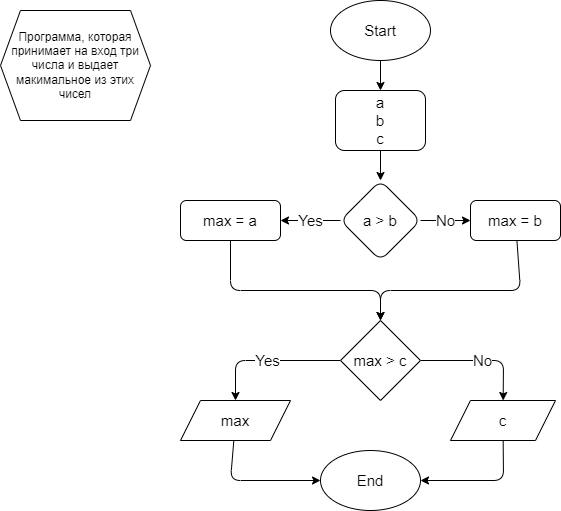

The diagram above was exported from draw.io. Its source (the exported page's mxGraphModel, read from the mxfile embedded in the PNG):
<mxGraphModel dx="564" dy="233" grid="1" gridSize="10" guides="1" tooltips="1" connect="1" arrows="1" fold="1" page="1" pageScale="1" pageWidth="827" pageHeight="1169" math="0" shadow="0">
  <root>
    <mxCell id="0" />
    <mxCell id="1" parent="0" />
    <mxCell id="2" value="Программа, которая принимает на вход три числа и выдает макимальное из этих чисел" style="shape=hexagon;perimeter=hexagonPerimeter2;whiteSpace=wrap;html=1;fixedSize=1;" vertex="1" parent="1">
      <mxGeometry x="20" y="20" width="150" height="110" as="geometry" />
    </mxCell>
    <mxCell id="5" style="edgeStyle=none;html=1;fontSize=15;" edge="1" parent="1" source="3" target="4">
      <mxGeometry relative="1" as="geometry" />
    </mxCell>
    <mxCell id="3" value="Start" style="ellipse;whiteSpace=wrap;html=1;fontSize=15;" vertex="1" parent="1">
      <mxGeometry x="350" y="10" width="100" height="60" as="geometry" />
    </mxCell>
    <mxCell id="7" value="" style="edgeStyle=none;html=1;fontSize=15;" edge="1" parent="1" source="4" target="6">
      <mxGeometry relative="1" as="geometry" />
    </mxCell>
    <mxCell id="4" value="a&lt;br&gt;b&lt;br&gt;c" style="rounded=1;whiteSpace=wrap;html=1;fontSize=15;" vertex="1" parent="1">
      <mxGeometry x="355" y="100" width="90" height="60" as="geometry" />
    </mxCell>
    <mxCell id="9" value="Yes" style="edgeStyle=none;html=1;fontSize=15;" edge="1" parent="1" source="6" target="8">
      <mxGeometry relative="1" as="geometry" />
    </mxCell>
    <mxCell id="11" value="No" style="edgeStyle=none;html=1;fontSize=15;" edge="1" parent="1" source="6" target="10">
      <mxGeometry relative="1" as="geometry" />
    </mxCell>
    <mxCell id="6" value="a &amp;gt; b" style="rhombus;whiteSpace=wrap;html=1;fontSize=15;rounded=1;" vertex="1" parent="1">
      <mxGeometry x="360" y="190" width="80" height="80" as="geometry" />
    </mxCell>
    <mxCell id="13" style="edgeStyle=none;html=1;fontSize=15;" edge="1" parent="1" source="8" target="12">
      <mxGeometry relative="1" as="geometry">
        <Array as="points">
          <mxPoint x="250" y="300" />
          <mxPoint x="400" y="300" />
          <mxPoint x="400" y="320" />
        </Array>
      </mxGeometry>
    </mxCell>
    <mxCell id="8" value="max = a" style="whiteSpace=wrap;html=1;fontSize=15;rounded=1;" vertex="1" parent="1">
      <mxGeometry x="200" y="210" width="100" height="40" as="geometry" />
    </mxCell>
    <mxCell id="14" style="edgeStyle=none;html=1;fontSize=15;" edge="1" parent="1" source="10" target="12">
      <mxGeometry relative="1" as="geometry">
        <Array as="points">
          <mxPoint x="540" y="300" />
          <mxPoint x="400" y="300" />
        </Array>
      </mxGeometry>
    </mxCell>
    <mxCell id="10" value="max = b" style="whiteSpace=wrap;html=1;fontSize=15;rounded=1;" vertex="1" parent="1">
      <mxGeometry x="490" y="210" width="90" height="40" as="geometry" />
    </mxCell>
    <mxCell id="16" value="Yes" style="edgeStyle=none;html=1;fontSize=15;" edge="1" parent="1" source="12" target="15">
      <mxGeometry relative="1" as="geometry">
        <Array as="points">
          <mxPoint x="255" y="370" />
        </Array>
      </mxGeometry>
    </mxCell>
    <mxCell id="18" value="No" style="edgeStyle=none;html=1;fontSize=15;" edge="1" parent="1" source="12" target="17">
      <mxGeometry relative="1" as="geometry">
        <Array as="points">
          <mxPoint x="523" y="370" />
        </Array>
      </mxGeometry>
    </mxCell>
    <mxCell id="12" value="max &amp;gt; c" style="rhombus;whiteSpace=wrap;html=1;fontSize=15;" vertex="1" parent="1">
      <mxGeometry x="360" y="330" width="80" height="80" as="geometry" />
    </mxCell>
    <mxCell id="20" style="edgeStyle=none;html=1;fontSize=15;" edge="1" parent="1" source="15" target="19">
      <mxGeometry relative="1" as="geometry">
        <Array as="points">
          <mxPoint x="250" y="490" />
        </Array>
      </mxGeometry>
    </mxCell>
    <mxCell id="15" value="max" style="shape=parallelogram;perimeter=parallelogramPerimeter;whiteSpace=wrap;html=1;fixedSize=1;fontSize=15;" vertex="1" parent="1">
      <mxGeometry x="200" y="410" width="110" height="40" as="geometry" />
    </mxCell>
    <mxCell id="21" style="edgeStyle=none;html=1;fontSize=15;" edge="1" parent="1" source="17" target="19">
      <mxGeometry relative="1" as="geometry">
        <Array as="points">
          <mxPoint x="523" y="490" />
        </Array>
      </mxGeometry>
    </mxCell>
    <mxCell id="17" value="c" style="shape=parallelogram;perimeter=parallelogramPerimeter;whiteSpace=wrap;html=1;fixedSize=1;fontSize=15;" vertex="1" parent="1">
      <mxGeometry x="470" y="410" width="105" height="40" as="geometry" />
    </mxCell>
    <mxCell id="19" value="End" style="ellipse;whiteSpace=wrap;html=1;fontSize=15;" vertex="1" parent="1">
      <mxGeometry x="340" y="460" width="100" height="60" as="geometry" />
    </mxCell>
  </root>
</mxGraphModel>